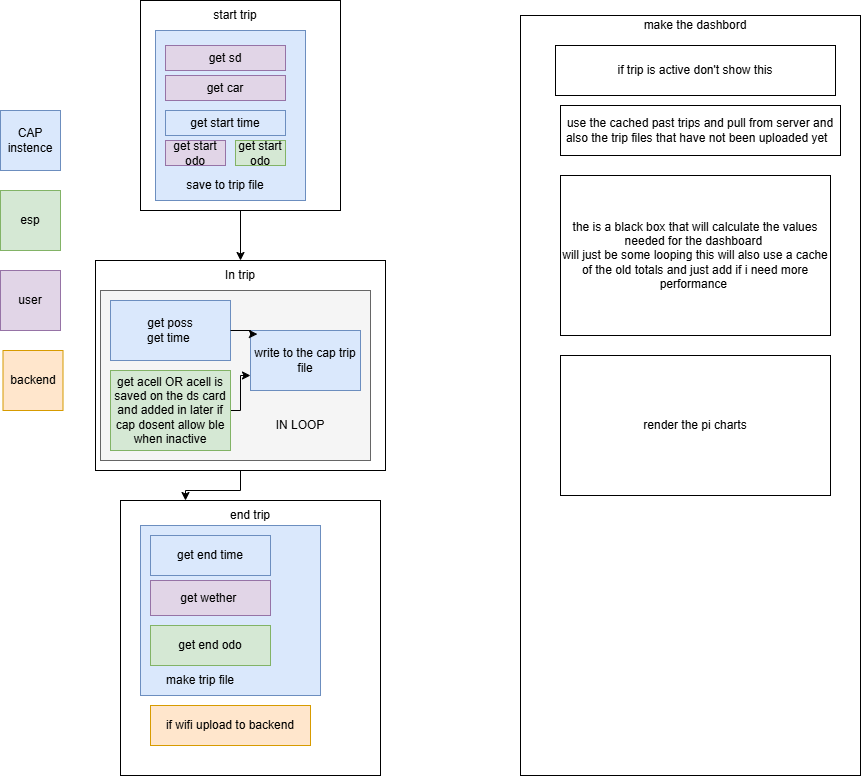

The diagram above was exported from draw.io. Its source (the exported page's mxGraphModel, read from the mxfile embedded in the PNG):
<mxGraphModel dx="1869" dy="1891" grid="1" gridSize="10" guides="1" tooltips="1" connect="1" arrows="1" fold="1" page="1" pageScale="1" pageWidth="827" pageHeight="1169" math="0" shadow="0">
  <root>
    <mxCell id="0" />
    <mxCell id="1" parent="0" />
    <mxCell id="VsBUQyvIegQkEi75w0Zo-1" parent="1" style="rounded=0;whiteSpace=wrap;html=1;" value="" vertex="1">
      <mxGeometry height="210" width="200" x="-30" y="-55" as="geometry" />
    </mxCell>
    <mxCell id="VsBUQyvIegQkEi75w0Zo-47" parent="1" style="rounded=0;whiteSpace=wrap;html=1;fillColor=#dae8fc;strokeColor=#6c8ebf;" value="" vertex="1">
      <mxGeometry height="170" width="150" x="-15" y="-25" as="geometry" />
    </mxCell>
    <mxCell id="VsBUQyvIegQkEi75w0Zo-19" parent="1" style="rounded=0;whiteSpace=wrap;html=1;" value="" vertex="1">
      <mxGeometry height="210" width="290" x="-75" y="205" as="geometry" />
    </mxCell>
    <mxCell id="VsBUQyvIegQkEi75w0Zo-40" parent="1" style="rounded=0;whiteSpace=wrap;html=1;fillColor=#f5f5f5;fontColor=#333333;strokeColor=#666666;" value="" vertex="1">
      <mxGeometry height="170" width="270" x="-70" y="235" as="geometry" />
    </mxCell>
    <mxCell id="VsBUQyvIegQkEi75w0Zo-30" parent="1" style="rounded=0;whiteSpace=wrap;html=1;" value="" vertex="1">
      <mxGeometry height="275" width="260" x="-50" y="445" as="geometry" />
    </mxCell>
    <mxCell id="VsBUQyvIegQkEi75w0Zo-36" parent="1" style="rounded=0;whiteSpace=wrap;html=1;fillColor=#dae8fc;strokeColor=#6c8ebf;" value="" vertex="1">
      <mxGeometry height="170" width="180" x="-30" y="470" as="geometry" />
    </mxCell>
    <mxCell id="VsBUQyvIegQkEi75w0Zo-20" edge="1" parent="1" source="VsBUQyvIegQkEi75w0Zo-1" style="edgeStyle=orthogonalEdgeStyle;rounded=0;orthogonalLoop=1;jettySize=auto;html=1;exitX=0.5;exitY=1;exitDx=0;exitDy=0;entryX=0.5;entryY=0;entryDx=0;entryDy=0;" target="VsBUQyvIegQkEi75w0Zo-19">
      <mxGeometry relative="1" as="geometry" />
    </mxCell>
    <mxCell id="VsBUQyvIegQkEi75w0Zo-3" parent="1" style="whiteSpace=wrap;html=1;aspect=fixed;fillColor=#dae8fc;strokeColor=#6c8ebf;" value="CAP instence" vertex="1">
      <mxGeometry height="60" width="60" x="-170" y="55" as="geometry" />
    </mxCell>
    <mxCell id="VsBUQyvIegQkEi75w0Zo-6" parent="1" style="whiteSpace=wrap;html=1;aspect=fixed;fillColor=#d5e8d4;strokeColor=#82b366;" value="esp" vertex="1">
      <mxGeometry height="60" width="60" x="-170" y="135" as="geometry" />
    </mxCell>
    <mxCell id="VsBUQyvIegQkEi75w0Zo-7" parent="1" style="whiteSpace=wrap;html=1;aspect=fixed;fillColor=#ffe6cc;strokeColor=#d79b00;" value="backend" vertex="1">
      <mxGeometry height="60" width="60" x="-167.5" y="295" as="geometry" />
    </mxCell>
    <mxCell id="VsBUQyvIegQkEi75w0Zo-11" parent="1" style="whiteSpace=wrap;html=1;aspect=fixed;fillColor=#e1d5e7;strokeColor=#9673a6;" value="user" vertex="1">
      <mxGeometry height="60" width="60" x="-170" y="215" as="geometry" />
    </mxCell>
    <mxCell id="VsBUQyvIegQkEi75w0Zo-29" edge="1" parent="1" source="VsBUQyvIegQkEi75w0Zo-19" style="edgeStyle=orthogonalEdgeStyle;rounded=0;orthogonalLoop=1;jettySize=auto;html=1;entryX=0.25;entryY=0;entryDx=0;entryDy=0;" target="VsBUQyvIegQkEi75w0Zo-30">
      <mxGeometry relative="1" as="geometry">
        <mxPoint x="70" y="485" as="targetPoint" />
      </mxGeometry>
    </mxCell>
    <mxCell id="VsBUQyvIegQkEi75w0Zo-22" parent="1" style="text;html=1;whiteSpace=wrap;strokeColor=none;fillColor=none;align=center;verticalAlign=middle;rounded=0;" value="In trip" vertex="1">
      <mxGeometry height="30" width="60" x="40" y="205" as="geometry" />
    </mxCell>
    <mxCell id="VsBUQyvIegQkEi75w0Zo-23" parent="1" style="rounded=0;whiteSpace=wrap;html=1;fillColor=#dae8fc;strokeColor=#6c8ebf;" value="get poss&lt;div&gt;get time&amp;nbsp;&lt;/div&gt;" vertex="1">
      <mxGeometry height="60" width="120" x="-60" y="245" as="geometry" />
    </mxCell>
    <mxCell id="VsBUQyvIegQkEi75w0Zo-28" edge="1" parent="1" source="VsBUQyvIegQkEi75w0Zo-25" style="edgeStyle=orthogonalEdgeStyle;rounded=0;orthogonalLoop=1;jettySize=auto;html=1;exitX=1;exitY=0.5;exitDx=0;exitDy=0;entryX=0;entryY=0.75;entryDx=0;entryDy=0;" target="VsBUQyvIegQkEi75w0Zo-26">
      <mxGeometry relative="1" as="geometry">
        <Array as="points">
          <mxPoint x="70" y="355" />
          <mxPoint x="70" y="320" />
        </Array>
      </mxGeometry>
    </mxCell>
    <mxCell id="VsBUQyvIegQkEi75w0Zo-25" parent="1" style="rounded=0;whiteSpace=wrap;html=1;fillColor=#d5e8d4;strokeColor=#82b366;" value="get acell OR acell is saved on the ds card and added in later if cap dosent allow ble when inactive" vertex="1">
      <mxGeometry height="80" width="120" x="-60" y="315" as="geometry" />
    </mxCell>
    <mxCell id="VsBUQyvIegQkEi75w0Zo-26" parent="1" style="rounded=0;whiteSpace=wrap;html=1;fillColor=#dae8fc;strokeColor=#6c8ebf;" value="write to the cap trip file" vertex="1">
      <mxGeometry height="60" width="110" x="80" y="275" as="geometry" />
    </mxCell>
    <mxCell id="VsBUQyvIegQkEi75w0Zo-27" edge="1" parent="1" source="VsBUQyvIegQkEi75w0Zo-23" style="edgeStyle=orthogonalEdgeStyle;rounded=0;orthogonalLoop=1;jettySize=auto;html=1;entryX=0.063;entryY=0.06;entryDx=0;entryDy=0;entryPerimeter=0;" target="VsBUQyvIegQkEi75w0Zo-26">
      <mxGeometry relative="1" as="geometry" />
    </mxCell>
    <mxCell id="VsBUQyvIegQkEi75w0Zo-31" parent="1" style="text;html=1;whiteSpace=wrap;strokeColor=none;fillColor=none;align=center;verticalAlign=middle;rounded=0;" value="end trip" vertex="1">
      <mxGeometry height="30" width="60" x="50" y="445" as="geometry" />
    </mxCell>
    <mxCell id="VsBUQyvIegQkEi75w0Zo-33" parent="1" style="rounded=0;whiteSpace=wrap;html=1;fillColor=#dae8fc;strokeColor=#6c8ebf;" value="get end time" vertex="1">
      <mxGeometry height="40" width="120" x="-20" y="480" as="geometry" />
    </mxCell>
    <mxCell id="VsBUQyvIegQkEi75w0Zo-34" parent="1" style="rounded=0;whiteSpace=wrap;html=1;fillColor=#e1d5e7;strokeColor=#9673a6;" value="get wether&amp;nbsp;" vertex="1">
      <mxGeometry height="35" width="120" x="-20" y="525" as="geometry" />
    </mxCell>
    <mxCell id="VsBUQyvIegQkEi75w0Zo-35" parent="1" style="rounded=0;whiteSpace=wrap;html=1;fillColor=#d5e8d4;strokeColor=#82b366;" value="get end odo" vertex="1">
      <mxGeometry height="40" width="120" x="-20" y="570" as="geometry" />
    </mxCell>
    <mxCell id="VsBUQyvIegQkEi75w0Zo-37" parent="1" style="text;html=1;whiteSpace=wrap;strokeColor=none;fillColor=none;align=center;verticalAlign=middle;rounded=0;" value="make trip file" vertex="1">
      <mxGeometry height="30" width="80" x="-10" y="610" as="geometry" />
    </mxCell>
    <mxCell id="VsBUQyvIegQkEi75w0Zo-38" parent="1" style="rounded=0;whiteSpace=wrap;html=1;fillColor=#ffe6cc;strokeColor=#d79b00;" value="if wifi upload to backend" vertex="1">
      <mxGeometry height="40" width="160" x="-20" y="650" as="geometry" />
    </mxCell>
    <mxCell id="VsBUQyvIegQkEi75w0Zo-39" parent="1" style="text;html=1;whiteSpace=wrap;strokeColor=none;fillColor=none;align=center;verticalAlign=middle;rounded=0;" value="start trip" vertex="1">
      <mxGeometry height="30" width="60" x="35" y="-55" as="geometry" />
    </mxCell>
    <mxCell id="VsBUQyvIegQkEi75w0Zo-41" parent="1" style="text;html=1;whiteSpace=wrap;strokeColor=none;fillColor=none;align=center;verticalAlign=middle;rounded=0;" value="IN LOOP" vertex="1">
      <mxGeometry height="30" width="60" x="100" y="355" as="geometry" />
    </mxCell>
    <mxCell id="VsBUQyvIegQkEi75w0Zo-42" parent="1" style="rounded=0;whiteSpace=wrap;html=1;fillColor=#e1d5e7;strokeColor=#9673a6;" value="get sd" vertex="1">
      <mxGeometry height="25" width="120" x="-5" y="-10" as="geometry" />
    </mxCell>
    <mxCell id="VsBUQyvIegQkEi75w0Zo-43" parent="1" style="rounded=0;whiteSpace=wrap;html=1;fillColor=#e1d5e7;strokeColor=#9673a6;" value="get car" vertex="1">
      <mxGeometry height="25" width="120" x="-5" y="20" as="geometry" />
    </mxCell>
    <mxCell id="VsBUQyvIegQkEi75w0Zo-44" parent="1" style="rounded=0;whiteSpace=wrap;html=1;fillColor=#dae8fc;strokeColor=#6c8ebf;" value="get start time" vertex="1">
      <mxGeometry height="25" width="120" x="-5" y="55" as="geometry" />
    </mxCell>
    <mxCell id="VsBUQyvIegQkEi75w0Zo-46" parent="1" style="rounded=0;whiteSpace=wrap;html=1;fillColor=#e1d5e7;strokeColor=#9673a6;" value="get start odo" vertex="1">
      <mxGeometry height="25" width="60" x="-5" y="85" as="geometry" />
    </mxCell>
    <mxCell id="VsBUQyvIegQkEi75w0Zo-48" parent="1" style="rounded=0;whiteSpace=wrap;html=1;fillColor=#d5e8d4;strokeColor=#82b366;" value="get start odo" vertex="1">
      <mxGeometry height="25" width="50" x="65" y="85" as="geometry" />
    </mxCell>
    <mxCell id="VsBUQyvIegQkEi75w0Zo-49" parent="1" style="text;html=1;whiteSpace=wrap;strokeColor=none;fillColor=none;align=center;verticalAlign=middle;rounded=0;" value="save to trip file" vertex="1">
      <mxGeometry height="30" width="80" x="15" y="115" as="geometry" />
    </mxCell>
    <mxCell id="VsBUQyvIegQkEi75w0Zo-50" parent="1" style="rounded=0;whiteSpace=wrap;html=1;" value="" vertex="1">
      <mxGeometry height="760" width="340" x="350" y="-40" as="geometry" />
    </mxCell>
    <mxCell id="VsBUQyvIegQkEi75w0Zo-51" parent="1" style="rounded=0;whiteSpace=wrap;html=1;" value="if trip is active don't show this" vertex="1">
      <mxGeometry height="50" width="280" x="385" y="-10" as="geometry" />
    </mxCell>
    <mxCell id="VsBUQyvIegQkEi75w0Zo-52" parent="1" style="text;html=1;whiteSpace=wrap;strokeColor=none;fillColor=none;align=center;verticalAlign=middle;rounded=0;" value="make the dashbord" vertex="1">
      <mxGeometry height="30" width="130" x="460" y="-45" as="geometry" />
    </mxCell>
    <mxCell id="VsBUQyvIegQkEi75w0Zo-53" parent="1" style="rounded=0;whiteSpace=wrap;html=1;" value="use the cached past trips and pull from server and also the trip files that have not been uploaded yet&amp;nbsp;&amp;nbsp;" vertex="1">
      <mxGeometry height="50" width="280" x="390" y="50" as="geometry" />
    </mxCell>
    <mxCell id="VsBUQyvIegQkEi75w0Zo-54" parent="1" style="rounded=0;whiteSpace=wrap;html=1;" value="the is a black box that will calculate the values needed for the dashboard&amp;nbsp;&lt;br&gt;will just be some looping this will also use a cache of the old totals and just add if i need more performance&amp;nbsp;" vertex="1">
      <mxGeometry height="160" width="270" x="390" y="120" as="geometry" />
    </mxCell>
    <mxCell id="VsBUQyvIegQkEi75w0Zo-55" parent="1" style="rounded=0;whiteSpace=wrap;html=1;" value="render the pi charts" vertex="1">
      <mxGeometry height="140" width="270" x="390" y="300" as="geometry" />
    </mxCell>
  </root>
</mxGraphModel>